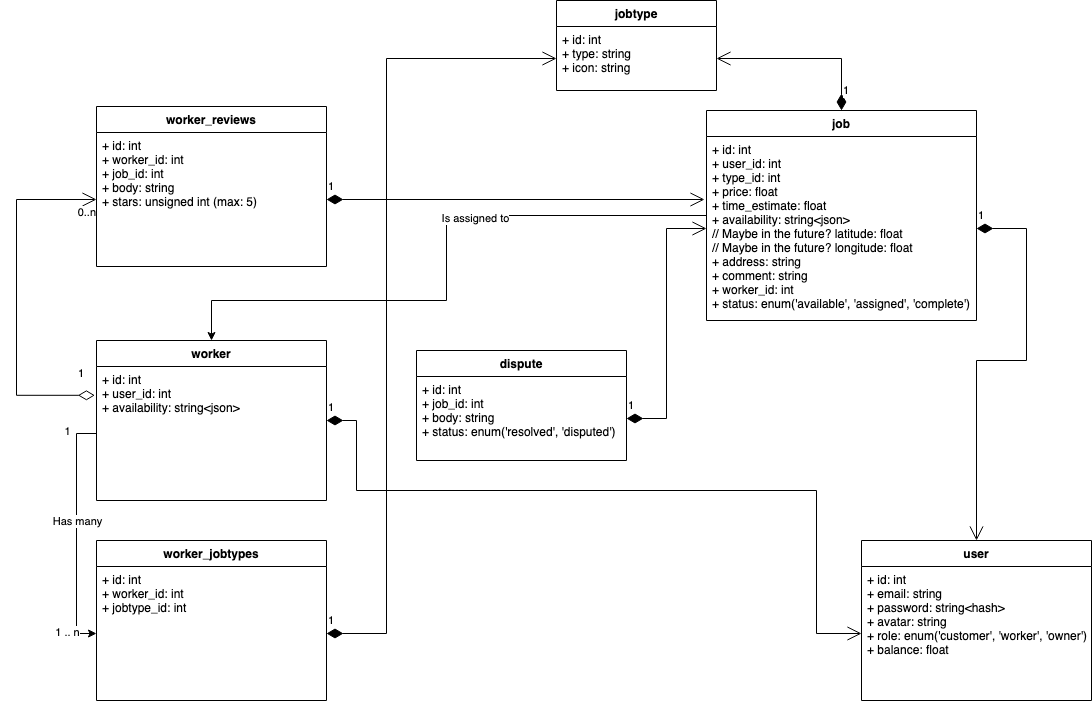

The diagram above was exported from draw.io. Its source (the exported page's mxGraphModel, read from the mxfile embedded in the PNG):
<mxGraphModel dx="2058" dy="1137" grid="1" gridSize="10" guides="1" tooltips="1" connect="1" arrows="1" fold="1" page="1" pageScale="1" pageWidth="583" pageHeight="827" math="0" shadow="0">
  <root>
    <mxCell id="WIyWlLk6GJQsqaUBKTNV-0" />
    <mxCell id="WIyWlLk6GJQsqaUBKTNV-1" parent="WIyWlLk6GJQsqaUBKTNV-0" />
    <mxCell id="T1TJZ09pExH_n9_qsoDE-0" value="jobtype" style="swimlane;fontStyle=1;align=center;verticalAlign=top;childLayout=stackLayout;horizontal=1;startSize=26;horizontalStack=0;resizeParent=1;resizeParentMax=0;resizeLast=0;collapsible=1;marginBottom=0;" parent="WIyWlLk6GJQsqaUBKTNV-1" vertex="1">
      <mxGeometry x="590" y="64" width="160" height="90" as="geometry" />
    </mxCell>
    <mxCell id="T1TJZ09pExH_n9_qsoDE-1" value="+ id: int&#10;+ type: string&#10;+ icon: string&#10;" style="text;strokeColor=none;fillColor=none;align=left;verticalAlign=top;spacingLeft=4;spacingRight=4;overflow=hidden;rotatable=0;points=[[0,0.5],[1,0.5]];portConstraint=eastwest;" parent="T1TJZ09pExH_n9_qsoDE-0" vertex="1">
      <mxGeometry y="26" width="160" height="64" as="geometry" />
    </mxCell>
    <mxCell id="T1TJZ09pExH_n9_qsoDE-6" value="user" style="swimlane;fontStyle=1;align=center;verticalAlign=top;childLayout=stackLayout;horizontal=1;startSize=26;horizontalStack=0;resizeParent=1;resizeParentMax=0;resizeLast=0;collapsible=1;marginBottom=0;" parent="WIyWlLk6GJQsqaUBKTNV-1" vertex="1">
      <mxGeometry x="895" y="604" width="230" height="160" as="geometry" />
    </mxCell>
    <mxCell id="T1TJZ09pExH_n9_qsoDE-7" value="+ id: int&#10;+ email: string&#10;+ password: string&lt;hash&gt;&#10;+ avatar: string&#10;+ role: enum('customer', 'worker', 'owner')&#10;+ balance: float&#10;&#10;" style="text;strokeColor=none;fillColor=none;align=left;verticalAlign=top;spacingLeft=4;spacingRight=4;overflow=hidden;rotatable=0;points=[[0,0.5],[1,0.5]];portConstraint=eastwest;" parent="T1TJZ09pExH_n9_qsoDE-6" vertex="1">
      <mxGeometry y="26" width="230" height="134" as="geometry" />
    </mxCell>
    <mxCell id="T1TJZ09pExH_n9_qsoDE-68" style="edgeStyle=orthogonalEdgeStyle;rounded=0;orthogonalLoop=1;jettySize=auto;html=1;entryX=0.5;entryY=0;entryDx=0;entryDy=0;" parent="WIyWlLk6GJQsqaUBKTNV-1" source="T1TJZ09pExH_n9_qsoDE-9" target="T1TJZ09pExH_n9_qsoDE-18" edge="1">
      <mxGeometry relative="1" as="geometry">
        <Array as="points">
          <mxPoint x="480" y="279" />
          <mxPoint x="480" y="364" />
          <mxPoint x="245" y="364" />
        </Array>
      </mxGeometry>
    </mxCell>
    <mxCell id="T1TJZ09pExH_n9_qsoDE-69" value="&lt;div&gt;Is assigned to&lt;/div&gt;" style="edgeLabel;html=1;align=center;verticalAlign=middle;resizable=0;points=[];" parent="T1TJZ09pExH_n9_qsoDE-68" vertex="1" connectable="0">
      <mxGeometry x="-0.2529" y="2" relative="1" as="geometry">
        <mxPoint as="offset" />
      </mxGeometry>
    </mxCell>
    <mxCell id="T1TJZ09pExH_n9_qsoDE-9" value="job" style="swimlane;fontStyle=1;align=center;verticalAlign=top;childLayout=stackLayout;horizontal=1;startSize=26;horizontalStack=0;resizeParent=1;resizeParentMax=0;resizeLast=0;collapsible=1;marginBottom=0;" parent="WIyWlLk6GJQsqaUBKTNV-1" vertex="1">
      <mxGeometry x="740" y="174" width="270" height="210" as="geometry" />
    </mxCell>
    <mxCell id="T1TJZ09pExH_n9_qsoDE-10" value="+ id: int&#10;+ user_id: int&#10;+ type_id: int&#10;+ price: float&#10;+ time_estimate: float&#10;+ availability: string&lt;json&gt;&#10;// Maybe in the future? latitude: float&#10;// Maybe in the future? longitude: float&#10;+ address: string&#10;+ comment: string&#10;+ worker_id: int&#10;+ status: enum('available', 'assigned', 'complete')&#10;" style="text;strokeColor=none;fillColor=none;align=left;verticalAlign=top;spacingLeft=4;spacingRight=4;overflow=hidden;rotatable=0;points=[[0,0.5],[1,0.5]];portConstraint=eastwest;fontStyle=0" parent="T1TJZ09pExH_n9_qsoDE-9" vertex="1">
      <mxGeometry y="26" width="270" height="184" as="geometry" />
    </mxCell>
    <mxCell id="T1TJZ09pExH_n9_qsoDE-11" value="" style="endArrow=none;html=1;rounded=0;exitX=1;exitY=0.5;exitDx=0;exitDy=0;entryX=0;entryY=0.5;entryDx=0;entryDy=0;startArrow=none;" parent="WIyWlLk6GJQsqaUBKTNV-1" target="T1TJZ09pExH_n9_qsoDE-10" edge="1">
      <mxGeometry width="50" height="50" relative="1" as="geometry">
        <mxPoint x="740" y="290.0000000000001" as="sourcePoint" />
        <mxPoint x="680" y="341" as="targetPoint" />
      </mxGeometry>
    </mxCell>
    <mxCell id="T1TJZ09pExH_n9_qsoDE-14" value="" style="endArrow=none;html=1;rounded=0;exitX=1;exitY=0.5;exitDx=0;exitDy=0;entryX=0;entryY=0.5;entryDx=0;entryDy=0;" parent="WIyWlLk6GJQsqaUBKTNV-1" source="T1TJZ09pExH_n9_qsoDE-1" edge="1">
      <mxGeometry width="50" height="50" relative="1" as="geometry">
        <mxPoint x="750" y="117" as="sourcePoint" />
        <mxPoint x="750" y="116.5" as="targetPoint" />
      </mxGeometry>
    </mxCell>
    <mxCell id="T1TJZ09pExH_n9_qsoDE-18" value="worker" style="swimlane;fontStyle=1;align=center;verticalAlign=top;childLayout=stackLayout;horizontal=1;startSize=26;horizontalStack=0;resizeParent=1;resizeParentMax=0;resizeLast=0;collapsible=1;marginBottom=0;" parent="WIyWlLk6GJQsqaUBKTNV-1" vertex="1">
      <mxGeometry x="130" y="404" width="230" height="160" as="geometry" />
    </mxCell>
    <mxCell id="T1TJZ09pExH_n9_qsoDE-19" value="+ id: int&#10;+ user_id: int&#10;+ availability: string&lt;json&gt;&#10;" style="text;strokeColor=none;fillColor=none;align=left;verticalAlign=top;spacingLeft=4;spacingRight=4;overflow=hidden;rotatable=0;points=[[0,0.5],[1,0.5]];portConstraint=eastwest;" parent="T1TJZ09pExH_n9_qsoDE-18" vertex="1">
      <mxGeometry y="26" width="230" height="134" as="geometry" />
    </mxCell>
    <mxCell id="T1TJZ09pExH_n9_qsoDE-20" value="worker_jobtypes" style="swimlane;fontStyle=1;align=center;verticalAlign=top;childLayout=stackLayout;horizontal=1;startSize=26;horizontalStack=0;resizeParent=1;resizeParentMax=0;resizeLast=0;collapsible=1;marginBottom=0;" parent="WIyWlLk6GJQsqaUBKTNV-1" vertex="1">
      <mxGeometry x="130" y="604" width="230" height="160" as="geometry" />
    </mxCell>
    <mxCell id="T1TJZ09pExH_n9_qsoDE-21" value="+ id: int&#10;+ worker_id: int&#10;+ jobtype_id: int&#10;&#10;&#10;&#10;" style="text;strokeColor=none;fillColor=none;align=left;verticalAlign=top;spacingLeft=4;spacingRight=4;overflow=hidden;rotatable=0;points=[[0,0.5],[1,0.5]];portConstraint=eastwest;" parent="T1TJZ09pExH_n9_qsoDE-20" vertex="1">
      <mxGeometry y="26" width="230" height="134" as="geometry" />
    </mxCell>
    <mxCell id="T1TJZ09pExH_n9_qsoDE-29" value="worker_reviews&#10;" style="swimlane;fontStyle=1;align=center;verticalAlign=top;childLayout=stackLayout;horizontal=1;startSize=26;horizontalStack=0;resizeParent=1;resizeParentMax=0;resizeLast=0;collapsible=1;marginBottom=0;" parent="WIyWlLk6GJQsqaUBKTNV-1" vertex="1">
      <mxGeometry x="130" y="170" width="230" height="160" as="geometry" />
    </mxCell>
    <mxCell id="T1TJZ09pExH_n9_qsoDE-30" value="+ id: int&#10;+ worker_id: int&#10;+ job_id: int&#10;+ body: string&#10;+ stars: unsigned int (max: 5)&#10;&#10;" style="text;strokeColor=none;fillColor=none;align=left;verticalAlign=top;spacingLeft=4;spacingRight=4;overflow=hidden;rotatable=0;points=[[0,0.5],[1,0.5]];portConstraint=eastwest;" parent="T1TJZ09pExH_n9_qsoDE-29" vertex="1">
      <mxGeometry y="26" width="230" height="134" as="geometry" />
    </mxCell>
    <mxCell id="T1TJZ09pExH_n9_qsoDE-32" value="dispute" style="swimlane;fontStyle=1;align=center;verticalAlign=top;childLayout=stackLayout;horizontal=1;startSize=26;horizontalStack=0;resizeParent=1;resizeParentMax=0;resizeLast=0;collapsible=1;marginBottom=0;" parent="WIyWlLk6GJQsqaUBKTNV-1" vertex="1">
      <mxGeometry x="450" y="414" width="210" height="110" as="geometry" />
    </mxCell>
    <mxCell id="T1TJZ09pExH_n9_qsoDE-33" value="+ id: int&#10;+ job_id: int&#10;+ body: string&#10;+ status: enum('resolved', 'disputed')&#10;" style="text;strokeColor=none;fillColor=none;align=left;verticalAlign=top;spacingLeft=4;spacingRight=4;overflow=hidden;rotatable=0;points=[[0,0.5],[1,0.5]];portConstraint=eastwest;" parent="T1TJZ09pExH_n9_qsoDE-32" vertex="1">
      <mxGeometry y="26" width="210" height="84" as="geometry" />
    </mxCell>
    <mxCell id="T1TJZ09pExH_n9_qsoDE-62" value="1" style="endArrow=open;html=1;endSize=12;startArrow=diamondThin;startSize=14;startFill=1;edgeStyle=orthogonalEdgeStyle;align=left;verticalAlign=bottom;rounded=0;exitX=1;exitY=0.5;exitDx=0;exitDy=0;entryX=0;entryY=0.5;entryDx=0;entryDy=0;" parent="WIyWlLk6GJQsqaUBKTNV-1" source="T1TJZ09pExH_n9_qsoDE-33" target="T1TJZ09pExH_n9_qsoDE-10" edge="1">
      <mxGeometry x="-1" y="3" relative="1" as="geometry">
        <mxPoint x="650" y="494" as="sourcePoint" />
        <mxPoint x="810" y="494" as="targetPoint" />
      </mxGeometry>
    </mxCell>
    <mxCell id="T1TJZ09pExH_n9_qsoDE-66" value="1" style="endArrow=open;html=1;endSize=12;startArrow=diamondThin;startSize=14;startFill=1;edgeStyle=orthogonalEdgeStyle;align=left;verticalAlign=bottom;rounded=0;exitX=0.5;exitY=0;exitDx=0;exitDy=0;entryX=1;entryY=0.5;entryDx=0;entryDy=0;" parent="WIyWlLk6GJQsqaUBKTNV-1" source="T1TJZ09pExH_n9_qsoDE-9" target="T1TJZ09pExH_n9_qsoDE-1" edge="1">
      <mxGeometry x="-0.887" relative="1" as="geometry">
        <mxPoint x="890" y="94" as="sourcePoint" />
        <mxPoint x="1050" y="94" as="targetPoint" />
        <Array as="points">
          <mxPoint x="875" y="122" />
        </Array>
        <mxPoint as="offset" />
      </mxGeometry>
    </mxCell>
    <mxCell id="T1TJZ09pExH_n9_qsoDE-67" value="1" style="endArrow=open;html=1;endSize=12;startArrow=diamondThin;startSize=14;startFill=1;edgeStyle=orthogonalEdgeStyle;align=left;verticalAlign=bottom;rounded=0;exitX=1;exitY=0.5;exitDx=0;exitDy=0;" parent="WIyWlLk6GJQsqaUBKTNV-1" source="T1TJZ09pExH_n9_qsoDE-10" edge="1">
      <mxGeometry x="-1" y="3" relative="1" as="geometry">
        <mxPoint x="600" y="544" as="sourcePoint" />
        <mxPoint x="1010" y="604" as="targetPoint" />
        <Array as="points">
          <mxPoint x="1060" y="292" />
          <mxPoint x="1060" y="424" />
          <mxPoint x="1010" y="424" />
        </Array>
      </mxGeometry>
    </mxCell>
    <mxCell id="T1TJZ09pExH_n9_qsoDE-70" value="1" style="endArrow=open;html=1;endSize=12;startArrow=diamondThin;startSize=14;startFill=1;edgeStyle=orthogonalEdgeStyle;align=left;verticalAlign=bottom;rounded=0;exitX=1;exitY=0.5;exitDx=0;exitDy=0;entryX=0;entryY=0.5;entryDx=0;entryDy=0;" parent="WIyWlLk6GJQsqaUBKTNV-1" source="T1TJZ09pExH_n9_qsoDE-21" target="T1TJZ09pExH_n9_qsoDE-1" edge="1">
      <mxGeometry x="-1" y="3" relative="1" as="geometry">
        <mxPoint x="50" y="724" as="sourcePoint" />
        <mxPoint x="210" y="724" as="targetPoint" />
        <Array as="points">
          <mxPoint x="420" y="697" />
          <mxPoint x="420" y="122" />
        </Array>
      </mxGeometry>
    </mxCell>
    <mxCell id="T1TJZ09pExH_n9_qsoDE-71" style="edgeStyle=orthogonalEdgeStyle;rounded=0;orthogonalLoop=1;jettySize=auto;html=1;entryX=0;entryY=0.5;entryDx=0;entryDy=0;" parent="WIyWlLk6GJQsqaUBKTNV-1" source="T1TJZ09pExH_n9_qsoDE-19" target="T1TJZ09pExH_n9_qsoDE-21" edge="1">
      <mxGeometry relative="1" as="geometry" />
    </mxCell>
    <mxCell id="T1TJZ09pExH_n9_qsoDE-72" value="&lt;div&gt;Has many&lt;/div&gt;" style="edgeLabel;html=1;align=center;verticalAlign=middle;resizable=0;points=[];" parent="T1TJZ09pExH_n9_qsoDE-71" vertex="1" connectable="0">
      <mxGeometry x="-0.0053" relative="1" as="geometry">
        <mxPoint y="-12" as="offset" />
      </mxGeometry>
    </mxCell>
    <mxCell id="T1TJZ09pExH_n9_qsoDE-73" value="1 .. n" style="edgeLabel;html=1;align=center;verticalAlign=middle;resizable=0;points=[];" parent="T1TJZ09pExH_n9_qsoDE-71" vertex="1" connectable="0">
      <mxGeometry x="0.88" y="2" relative="1" as="geometry">
        <mxPoint x="-16" as="offset" />
      </mxGeometry>
    </mxCell>
    <mxCell id="T1TJZ09pExH_n9_qsoDE-74" value="&lt;div&gt;1&lt;/div&gt;" style="edgeLabel;html=1;align=center;verticalAlign=middle;resizable=0;points=[];" parent="T1TJZ09pExH_n9_qsoDE-71" vertex="1" connectable="0">
      <mxGeometry x="-0.732" y="-1" relative="1" as="geometry">
        <mxPoint x="-9" y="-15" as="offset" />
      </mxGeometry>
    </mxCell>
    <mxCell id="T1TJZ09pExH_n9_qsoDE-75" value="" style="endArrow=open;html=1;endSize=12;startArrow=diamondThin;startSize=14;startFill=0;edgeStyle=orthogonalEdgeStyle;rounded=0;entryX=0;entryY=0.5;entryDx=0;entryDy=0;exitX=-0.007;exitY=0.215;exitDx=0;exitDy=0;exitPerimeter=0;" parent="WIyWlLk6GJQsqaUBKTNV-1" source="T1TJZ09pExH_n9_qsoDE-19" target="T1TJZ09pExH_n9_qsoDE-30" edge="1">
      <mxGeometry relative="1" as="geometry">
        <mxPoint x="130" y="497" as="sourcePoint" />
        <mxPoint x="210" y="374" as="targetPoint" />
        <Array as="points">
          <mxPoint x="50" y="459" />
          <mxPoint x="50" y="263" />
        </Array>
      </mxGeometry>
    </mxCell>
    <mxCell id="T1TJZ09pExH_n9_qsoDE-76" value="1" style="edgeLabel;resizable=0;html=1;align=left;verticalAlign=top;" parent="T1TJZ09pExH_n9_qsoDE-75" connectable="0" vertex="1">
      <mxGeometry x="-1" relative="1" as="geometry">
        <mxPoint x="-18" y="-35" as="offset" />
      </mxGeometry>
    </mxCell>
    <mxCell id="T1TJZ09pExH_n9_qsoDE-77" value="0..n" style="edgeLabel;resizable=0;html=1;align=right;verticalAlign=top;" parent="T1TJZ09pExH_n9_qsoDE-75" connectable="0" vertex="1">
      <mxGeometry x="1" relative="1" as="geometry" />
    </mxCell>
    <mxCell id="T1TJZ09pExH_n9_qsoDE-78" value="1" style="endArrow=open;html=1;endSize=12;startArrow=diamondThin;startSize=14;startFill=1;edgeStyle=orthogonalEdgeStyle;align=left;verticalAlign=bottom;rounded=0;exitX=1;exitY=0.5;exitDx=0;exitDy=0;" parent="WIyWlLk6GJQsqaUBKTNV-1" source="T1TJZ09pExH_n9_qsoDE-30" edge="1">
      <mxGeometry x="-1" y="3" relative="1" as="geometry">
        <mxPoint x="590" y="424" as="sourcePoint" />
        <mxPoint x="738" y="263" as="targetPoint" />
        <Array as="points">
          <mxPoint x="738" y="263" />
        </Array>
      </mxGeometry>
    </mxCell>
    <mxCell id="T1TJZ09pExH_n9_qsoDE-79" value="1" style="endArrow=open;html=1;endSize=12;startArrow=diamondThin;startSize=14;startFill=1;edgeStyle=orthogonalEdgeStyle;align=left;verticalAlign=bottom;rounded=0;exitX=1;exitY=0.5;exitDx=0;exitDy=0;entryX=0;entryY=0.5;entryDx=0;entryDy=0;" parent="WIyWlLk6GJQsqaUBKTNV-1" source="T1TJZ09pExH_n9_qsoDE-18" target="T1TJZ09pExH_n9_qsoDE-7" edge="1">
      <mxGeometry x="-1" y="3" relative="1" as="geometry">
        <mxPoint x="370" y="707" as="sourcePoint" />
        <mxPoint x="600" y="132" as="targetPoint" />
        <Array as="points">
          <mxPoint x="390" y="484" />
          <mxPoint x="390" y="554" />
          <mxPoint x="850" y="554" />
          <mxPoint x="850" y="697" />
        </Array>
      </mxGeometry>
    </mxCell>
  </root>
</mxGraphModel>